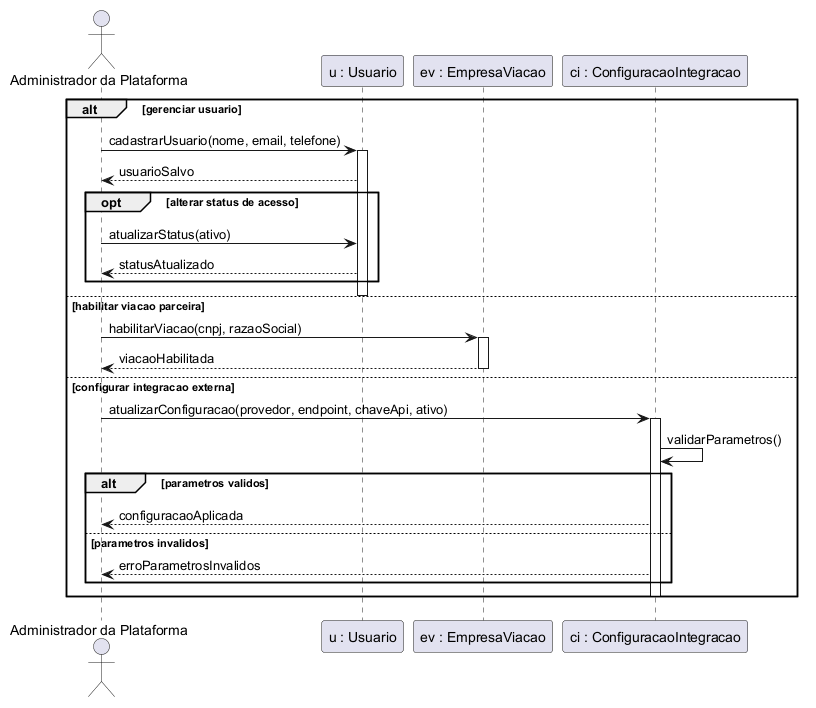

The diagram above was rendered by PlantUML. Its source (embedded in the PNG):
@startuml
actor "Administrador da Plataforma" as Administrador
participant "u : Usuario" as Usuario
participant "ev : EmpresaViacao" as EmpresaViacao
participant "ci : ConfiguracaoIntegracao" as ConfiguracaoIntegracao

alt gerenciar usuario
  Administrador -> Usuario : cadastrarUsuario(nome, email, telefone)
  activate Usuario
  Usuario --> Administrador : usuarioSalvo
  opt alterar status de acesso
    Administrador -> Usuario : atualizarStatus(ativo)
    Usuario --> Administrador : statusAtualizado
  end
  deactivate Usuario
else habilitar viacao parceira
  Administrador -> EmpresaViacao : habilitarViacao(cnpj, razaoSocial)
  activate EmpresaViacao
  EmpresaViacao --> Administrador : viacaoHabilitada
  deactivate EmpresaViacao
else configurar integracao externa
  Administrador -> ConfiguracaoIntegracao : atualizarConfiguracao(provedor, endpoint, chaveApi, ativo)
  activate ConfiguracaoIntegracao
  ConfiguracaoIntegracao -> ConfiguracaoIntegracao : validarParametros()
  alt parametros validos
    ConfiguracaoIntegracao --> Administrador : configuracaoAplicada
  else parametros invalidos
    ConfiguracaoIntegracao --> Administrador : erroParametrosInvalidos
  end
  deactivate ConfiguracaoIntegracao
end
@enduml